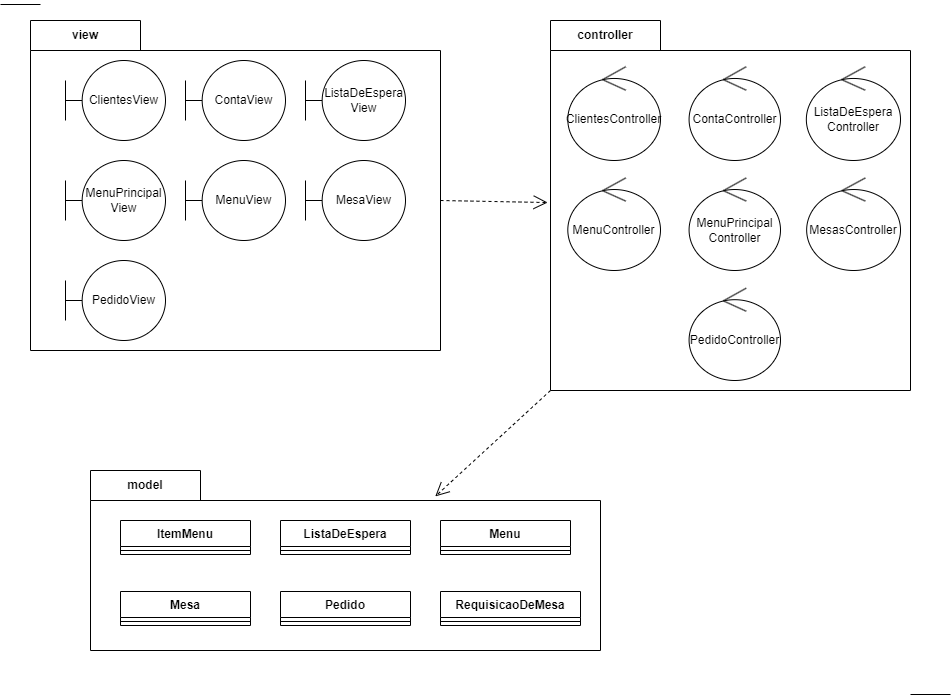

The diagram above was exported from draw.io. Its source (the exported page's mxGraphModel, read from the mxfile embedded in the PNG):
<mxGraphModel dx="1393" dy="789" grid="1" gridSize="10" guides="1" tooltips="1" connect="1" arrows="1" fold="1" page="1" pageScale="1" pageWidth="827" pageHeight="1169" math="0" shadow="0">
  <root>
    <mxCell id="WIyWlLk6GJQsqaUBKTNV-0" />
    <mxCell id="WIyWlLk6GJQsqaUBKTNV-1" parent="WIyWlLk6GJQsqaUBKTNV-0" />
    <mxCell id="z9cm-LqvyYyCc5DwL-FD-1" value="controller" style="shape=folder;fontStyle=1;tabWidth=110;tabHeight=30;tabPosition=left;html=1;boundedLbl=1;labelInHeader=1;container=1;collapsible=0;whiteSpace=wrap;" vertex="1" parent="WIyWlLk6GJQsqaUBKTNV-1">
      <mxGeometry x="550" y="20" width="360" height="370" as="geometry" />
    </mxCell>
    <mxCell id="z9cm-LqvyYyCc5DwL-FD-2" value="" style="html=1;strokeColor=none;resizeWidth=1;resizeHeight=1;fillColor=none;part=1;connectable=0;allowArrows=0;deletable=0;whiteSpace=wrap;" vertex="1" parent="z9cm-LqvyYyCc5DwL-FD-1">
      <mxGeometry width="22.49999999999999" relative="1" as="geometry">
        <mxPoint y="30" as="offset" />
      </mxGeometry>
    </mxCell>
    <mxCell id="z9cm-LqvyYyCc5DwL-FD-3" value="ClientesController" style="ellipse;shape=umlControl;whiteSpace=wrap;html=1;" vertex="1" parent="z9cm-LqvyYyCc5DwL-FD-1">
      <mxGeometry x="17.31" y="46.25" width="92.69" height="93.75" as="geometry" />
    </mxCell>
    <mxCell id="z9cm-LqvyYyCc5DwL-FD-4" value="ContaController" style="ellipse;shape=umlControl;whiteSpace=wrap;html=1;" vertex="1" parent="z9cm-LqvyYyCc5DwL-FD-1">
      <mxGeometry x="138.58" y="46.25" width="91.42" height="93.75" as="geometry" />
    </mxCell>
    <mxCell id="z9cm-LqvyYyCc5DwL-FD-5" value="ListaDeEspera&lt;div&gt;Controller&lt;/div&gt;" style="ellipse;shape=umlControl;whiteSpace=wrap;html=1;" vertex="1" parent="z9cm-LqvyYyCc5DwL-FD-1">
      <mxGeometry x="255.84" y="46.25" width="94.16" height="93.75" as="geometry" />
    </mxCell>
    <mxCell id="z9cm-LqvyYyCc5DwL-FD-6" value="MenuController" style="ellipse;shape=umlControl;whiteSpace=wrap;html=1;" vertex="1" parent="z9cm-LqvyYyCc5DwL-FD-1">
      <mxGeometry x="17.31" y="157.45" width="92.69" height="92.55" as="geometry" />
    </mxCell>
    <mxCell id="z9cm-LqvyYyCc5DwL-FD-7" value="MenuPrincipal&lt;div&gt;Controller&lt;/div&gt;" style="ellipse;shape=umlControl;whiteSpace=wrap;html=1;" vertex="1" parent="z9cm-LqvyYyCc5DwL-FD-1">
      <mxGeometry x="138.58" y="157.45" width="91.42" height="92.55" as="geometry" />
    </mxCell>
    <mxCell id="z9cm-LqvyYyCc5DwL-FD-8" value="&lt;span style=&quot;background-color: initial;&quot;&gt;MesasController&lt;/span&gt;" style="ellipse;shape=umlControl;whiteSpace=wrap;html=1;" vertex="1" parent="z9cm-LqvyYyCc5DwL-FD-1">
      <mxGeometry x="256.15" y="157.45" width="93.85" height="92.55" as="geometry" />
    </mxCell>
    <mxCell id="z9cm-LqvyYyCc5DwL-FD-9" value="&lt;span style=&quot;background-color: initial;&quot;&gt;PedidoController&lt;/span&gt;" style="ellipse;shape=umlControl;whiteSpace=wrap;html=1;" vertex="1" parent="z9cm-LqvyYyCc5DwL-FD-1">
      <mxGeometry x="138.58" y="267.66" width="91.42" height="92.34" as="geometry" />
    </mxCell>
    <mxCell id="z9cm-LqvyYyCc5DwL-FD-90" value="view" style="shape=folder;fontStyle=1;tabWidth=110;tabHeight=30;tabPosition=left;html=1;boundedLbl=1;labelInHeader=1;container=1;collapsible=0;whiteSpace=wrap;" vertex="1" parent="WIyWlLk6GJQsqaUBKTNV-1">
      <mxGeometry x="30" y="20" width="410" height="330" as="geometry" />
    </mxCell>
    <mxCell id="z9cm-LqvyYyCc5DwL-FD-91" value="" style="html=1;strokeColor=none;resizeWidth=1;resizeHeight=1;fillColor=none;part=1;connectable=0;allowArrows=0;deletable=0;whiteSpace=wrap;" vertex="1" parent="z9cm-LqvyYyCc5DwL-FD-90">
      <mxGeometry relative="1" as="geometry">
        <mxPoint y="30" as="offset" />
      </mxGeometry>
    </mxCell>
    <mxCell id="z9cm-LqvyYyCc5DwL-FD-106" value="ClientesView" style="shape=umlBoundary;whiteSpace=wrap;html=1;" vertex="1" parent="z9cm-LqvyYyCc5DwL-FD-90">
      <mxGeometry x="35" y="40" width="100" height="80" as="geometry" />
    </mxCell>
    <mxCell id="z9cm-LqvyYyCc5DwL-FD-107" value="ContaView" style="shape=umlBoundary;whiteSpace=wrap;html=1;" vertex="1" parent="z9cm-LqvyYyCc5DwL-FD-90">
      <mxGeometry x="155" y="40" width="100" height="80" as="geometry" />
    </mxCell>
    <mxCell id="z9cm-LqvyYyCc5DwL-FD-108" value="ListaDeEspera&lt;div&gt;View&lt;/div&gt;" style="shape=umlBoundary;whiteSpace=wrap;html=1;" vertex="1" parent="z9cm-LqvyYyCc5DwL-FD-90">
      <mxGeometry x="275" y="40" width="100" height="80" as="geometry" />
    </mxCell>
    <mxCell id="z9cm-LqvyYyCc5DwL-FD-109" value="MenuPrincipal&lt;div&gt;View&lt;/div&gt;" style="shape=umlBoundary;whiteSpace=wrap;html=1;" vertex="1" parent="z9cm-LqvyYyCc5DwL-FD-90">
      <mxGeometry x="35" y="140" width="100" height="80" as="geometry" />
    </mxCell>
    <mxCell id="z9cm-LqvyYyCc5DwL-FD-110" value="MenuView" style="shape=umlBoundary;whiteSpace=wrap;html=1;" vertex="1" parent="z9cm-LqvyYyCc5DwL-FD-90">
      <mxGeometry x="155" y="140" width="100" height="80" as="geometry" />
    </mxCell>
    <mxCell id="z9cm-LqvyYyCc5DwL-FD-111" value="MesaView" style="shape=umlBoundary;whiteSpace=wrap;html=1;" vertex="1" parent="z9cm-LqvyYyCc5DwL-FD-90">
      <mxGeometry x="275" y="140" width="100" height="80" as="geometry" />
    </mxCell>
    <mxCell id="z9cm-LqvyYyCc5DwL-FD-112" value="PedidoView" style="shape=umlBoundary;whiteSpace=wrap;html=1;" vertex="1" parent="z9cm-LqvyYyCc5DwL-FD-90">
      <mxGeometry x="35" y="240" width="100" height="80" as="geometry" />
    </mxCell>
    <mxCell id="z9cm-LqvyYyCc5DwL-FD-128" value="model" style="shape=folder;fontStyle=1;tabWidth=110;tabHeight=30;tabPosition=left;html=1;boundedLbl=1;labelInHeader=1;container=1;collapsible=0;whiteSpace=wrap;" vertex="1" parent="WIyWlLk6GJQsqaUBKTNV-1">
      <mxGeometry x="90" y="470" width="510" height="180" as="geometry" />
    </mxCell>
    <mxCell id="z9cm-LqvyYyCc5DwL-FD-129" value="" style="html=1;strokeColor=none;resizeWidth=1;resizeHeight=1;fillColor=none;part=1;connectable=0;allowArrows=0;deletable=0;whiteSpace=wrap;" vertex="1" parent="z9cm-LqvyYyCc5DwL-FD-128">
      <mxGeometry relative="1" as="geometry">
        <mxPoint y="30" as="offset" />
      </mxGeometry>
    </mxCell>
    <mxCell id="z9cm-LqvyYyCc5DwL-FD-113" value="ItemMenu" style="swimlane;fontStyle=1;align=center;verticalAlign=top;childLayout=stackLayout;horizontal=1;startSize=26;horizontalStack=0;resizeParent=1;resizeParentMax=0;resizeLast=0;collapsible=1;marginBottom=0;whiteSpace=wrap;html=1;" vertex="1" parent="z9cm-LqvyYyCc5DwL-FD-128">
      <mxGeometry x="30" y="50" width="130" height="34" as="geometry">
        <mxRectangle x="90" y="930" width="100" height="30" as="alternateBounds" />
      </mxGeometry>
    </mxCell>
    <mxCell id="z9cm-LqvyYyCc5DwL-FD-115" value="" style="line;strokeWidth=1;fillColor=none;align=left;verticalAlign=middle;spacingTop=-1;spacingLeft=3;spacingRight=3;rotatable=0;labelPosition=right;points=[];portConstraint=eastwest;strokeColor=inherit;" vertex="1" parent="z9cm-LqvyYyCc5DwL-FD-113">
      <mxGeometry y="26" width="130" height="8" as="geometry" />
    </mxCell>
    <mxCell id="z9cm-LqvyYyCc5DwL-FD-118" value="ListaDeEspera" style="swimlane;fontStyle=1;align=center;verticalAlign=top;childLayout=stackLayout;horizontal=1;startSize=26;horizontalStack=0;resizeParent=1;resizeParentMax=0;resizeLast=0;collapsible=1;marginBottom=0;whiteSpace=wrap;html=1;" vertex="1" parent="z9cm-LqvyYyCc5DwL-FD-128">
      <mxGeometry x="190" y="50" width="130" height="34" as="geometry">
        <mxRectangle x="90" y="930" width="100" height="30" as="alternateBounds" />
      </mxGeometry>
    </mxCell>
    <mxCell id="z9cm-LqvyYyCc5DwL-FD-119" value="" style="line;strokeWidth=1;fillColor=none;align=left;verticalAlign=middle;spacingTop=-1;spacingLeft=3;spacingRight=3;rotatable=0;labelPosition=right;points=[];portConstraint=eastwest;strokeColor=inherit;" vertex="1" parent="z9cm-LqvyYyCc5DwL-FD-118">
      <mxGeometry y="26" width="130" height="8" as="geometry" />
    </mxCell>
    <mxCell id="z9cm-LqvyYyCc5DwL-FD-120" value="Menu" style="swimlane;fontStyle=1;align=center;verticalAlign=top;childLayout=stackLayout;horizontal=1;startSize=26;horizontalStack=0;resizeParent=1;resizeParentMax=0;resizeLast=0;collapsible=1;marginBottom=0;whiteSpace=wrap;html=1;" vertex="1" parent="z9cm-LqvyYyCc5DwL-FD-128">
      <mxGeometry x="350" y="50" width="130" height="34" as="geometry">
        <mxRectangle x="90" y="930" width="100" height="30" as="alternateBounds" />
      </mxGeometry>
    </mxCell>
    <mxCell id="z9cm-LqvyYyCc5DwL-FD-121" value="" style="line;strokeWidth=1;fillColor=none;align=left;verticalAlign=middle;spacingTop=-1;spacingLeft=3;spacingRight=3;rotatable=0;labelPosition=right;points=[];portConstraint=eastwest;strokeColor=inherit;" vertex="1" parent="z9cm-LqvyYyCc5DwL-FD-120">
      <mxGeometry y="26" width="130" height="8" as="geometry" />
    </mxCell>
    <mxCell id="z9cm-LqvyYyCc5DwL-FD-122" value="Mesa" style="swimlane;fontStyle=1;align=center;verticalAlign=top;childLayout=stackLayout;horizontal=1;startSize=26;horizontalStack=0;resizeParent=1;resizeParentMax=0;resizeLast=0;collapsible=1;marginBottom=0;whiteSpace=wrap;html=1;" vertex="1" parent="z9cm-LqvyYyCc5DwL-FD-128">
      <mxGeometry x="30" y="121" width="130" height="34" as="geometry">
        <mxRectangle x="90" y="930" width="100" height="30" as="alternateBounds" />
      </mxGeometry>
    </mxCell>
    <mxCell id="z9cm-LqvyYyCc5DwL-FD-123" value="" style="line;strokeWidth=1;fillColor=none;align=left;verticalAlign=middle;spacingTop=-1;spacingLeft=3;spacingRight=3;rotatable=0;labelPosition=right;points=[];portConstraint=eastwest;strokeColor=inherit;" vertex="1" parent="z9cm-LqvyYyCc5DwL-FD-122">
      <mxGeometry y="26" width="130" height="8" as="geometry" />
    </mxCell>
    <mxCell id="z9cm-LqvyYyCc5DwL-FD-124" value="Pedido" style="swimlane;fontStyle=1;align=center;verticalAlign=top;childLayout=stackLayout;horizontal=1;startSize=26;horizontalStack=0;resizeParent=1;resizeParentMax=0;resizeLast=0;collapsible=1;marginBottom=0;whiteSpace=wrap;html=1;" vertex="1" parent="z9cm-LqvyYyCc5DwL-FD-128">
      <mxGeometry x="190" y="121" width="130" height="34" as="geometry">
        <mxRectangle x="90" y="930" width="100" height="30" as="alternateBounds" />
      </mxGeometry>
    </mxCell>
    <mxCell id="z9cm-LqvyYyCc5DwL-FD-125" value="" style="line;strokeWidth=1;fillColor=none;align=left;verticalAlign=middle;spacingTop=-1;spacingLeft=3;spacingRight=3;rotatable=0;labelPosition=right;points=[];portConstraint=eastwest;strokeColor=inherit;" vertex="1" parent="z9cm-LqvyYyCc5DwL-FD-124">
      <mxGeometry y="26" width="130" height="8" as="geometry" />
    </mxCell>
    <mxCell id="z9cm-LqvyYyCc5DwL-FD-126" value="RequisicaoDeMesa" style="swimlane;fontStyle=1;align=center;verticalAlign=top;childLayout=stackLayout;horizontal=1;startSize=26;horizontalStack=0;resizeParent=1;resizeParentMax=0;resizeLast=0;collapsible=1;marginBottom=0;whiteSpace=wrap;html=1;" vertex="1" parent="z9cm-LqvyYyCc5DwL-FD-128">
      <mxGeometry x="350" y="121" width="140" height="34" as="geometry">
        <mxRectangle x="90" y="930" width="100" height="30" as="alternateBounds" />
      </mxGeometry>
    </mxCell>
    <mxCell id="z9cm-LqvyYyCc5DwL-FD-127" value="" style="line;strokeWidth=1;fillColor=none;align=left;verticalAlign=middle;spacingTop=-1;spacingLeft=3;spacingRight=3;rotatable=0;labelPosition=right;points=[];portConstraint=eastwest;strokeColor=inherit;" vertex="1" parent="z9cm-LqvyYyCc5DwL-FD-126">
      <mxGeometry y="26" width="140" height="8" as="geometry" />
    </mxCell>
    <mxCell id="z9cm-LqvyYyCc5DwL-FD-130" value="" style="endArrow=open;endSize=12;dashed=1;html=1;rounded=0;exitX=0;exitY=0;exitDx=410;exitDy=180;exitPerimeter=0;entryX=-0.008;entryY=0.492;entryDx=0;entryDy=0;entryPerimeter=0;" edge="1" parent="WIyWlLk6GJQsqaUBKTNV-1" source="z9cm-LqvyYyCc5DwL-FD-90" target="z9cm-LqvyYyCc5DwL-FD-1">
      <mxGeometry width="160" relative="1" as="geometry">
        <mxPoint x="340" y="440" as="sourcePoint" />
        <mxPoint x="500" y="440" as="targetPoint" />
      </mxGeometry>
    </mxCell>
    <mxCell id="z9cm-LqvyYyCc5DwL-FD-131" value="" style="endArrow=open;endSize=12;dashed=1;html=1;rounded=0;exitX=0;exitY=0;exitDx=0;exitDy=370;exitPerimeter=0;entryX=0.676;entryY=0.144;entryDx=0;entryDy=0;entryPerimeter=0;" edge="1" parent="WIyWlLk6GJQsqaUBKTNV-1" source="z9cm-LqvyYyCc5DwL-FD-1" target="z9cm-LqvyYyCc5DwL-FD-128">
      <mxGeometry width="160" relative="1" as="geometry">
        <mxPoint x="414" y="420" as="sourcePoint" />
        <mxPoint x="521" y="422" as="targetPoint" />
      </mxGeometry>
    </mxCell>
    <mxCell id="z9cm-LqvyYyCc5DwL-FD-132" value="" style="line;strokeWidth=1;fillColor=none;align=left;verticalAlign=middle;spacingTop=-1;spacingLeft=3;spacingRight=3;rotatable=0;labelPosition=right;points=[];portConstraint=eastwest;strokeColor=inherit;" vertex="1" parent="WIyWlLk6GJQsqaUBKTNV-1">
      <mxGeometry x="910" y="690" width="40" height="8" as="geometry" />
    </mxCell>
    <mxCell id="z9cm-LqvyYyCc5DwL-FD-133" value="" style="line;strokeWidth=1;fillColor=none;align=left;verticalAlign=middle;spacingTop=-1;spacingLeft=3;spacingRight=3;rotatable=0;labelPosition=right;points=[];portConstraint=eastwest;strokeColor=inherit;" vertex="1" parent="WIyWlLk6GJQsqaUBKTNV-1">
      <mxGeometry width="40" height="8" as="geometry" />
    </mxCell>
  </root>
</mxGraphModel>